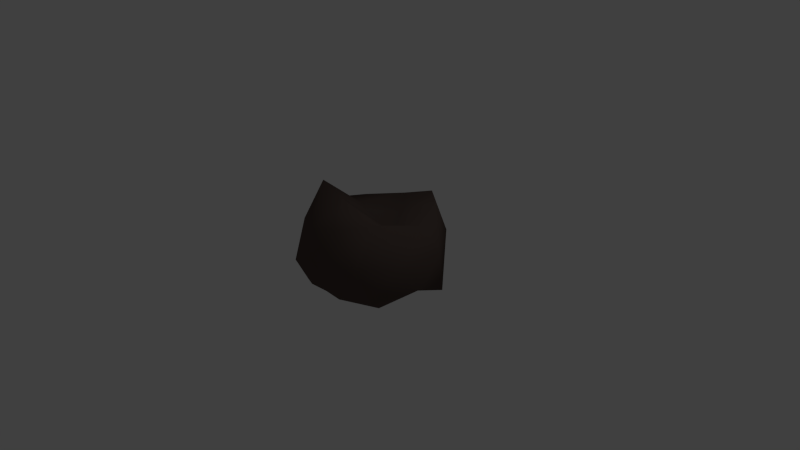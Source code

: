 # Source: rock_2.blend  (saved by Blender 2.68.0; exported with 4.5.12 LTS)
import bpy
from mathutils import Matrix  # noqa: F401  (used for matrix-valued properties, if any)

bpy.ops.wm.read_factory_settings(use_empty=True)
scene = bpy.context.scene
scene.name = 'Scene'

# ---- collections
col_collection_1 = bpy.data.collections.new('Collection 1'); scene.collection.children.link(col_collection_1)

# ---- materials (node trees are filled in below, after node groups)
mat_material = bpy.data.materials.new('Material')
mat_material.alpha_threshold = 0.0
mat_material.use_transparent_shadow = False
mat_material.diffuse_color = (0.1025, 0.07421, 0.06429, 1.0)
mat_material.specular_color = (0.2396, 0.1284, 0.1553)
mat_material.roughness = 0.5
mat_material.line_color = (0.0, 0.0, 0.0, 1.0)

# ---- material node trees

# ---- world
world_world = bpy.data.worlds.new('World'); scene.world = world_world
world_world.color = (0.05088, 0.05088, 0.05088)
world_world.use_sun_shadow = False
world_world.sun_shadow_jitter_overblur = 0.0
world_world.cycles.sampling_method = 'MANUAL'
world_world.cycles.sample_map_resolution = 256

# ---- cameras
cam_camera = bpy.data.cameras.new('Camera')
cam_camera.clip_end = 100.0
cam_camera.lens = 35.0
cam_camera.sensor_width = 32.0
cam_camera.sensor_height = 18.0
cam_camera.ortho_scale = 7.314
cam_camera.dof.focus_distance = 0.0
cam_camera.dof.aperture_fstop = 128.0

# ---- lights
light_lamp = bpy.data.lights.new('Lamp', 'POINT')
light_lamp.transmission_factor = 0.0
light_lamp.cutoff_distance = 30.0
light_lamp.energy = 100.0
light_lamp.shadow_buffer_clip_start = 1.001
light_lamp.shadow_soft_size = 0.1
light_lamp.shadow_maximum_resolution = 0.006
light_lamp.use_absolute_resolution = True
light_lamp.cycles.use_multiple_importance_sampling = False

# ---- meshes
me_icosphere = bpy.data.meshes.new('Icosphere')
me_icosphere.from_pydata([(0.0, 0.0, -0.6438), (0.5355, -0.5257, -0.3143), (-0.2764, -0.8506, -0.144), (-0.8944, 0.0, -0.4472), (-0.2764, 0.6834, -0.1641), (0.7236, 0.5257, -0.4472), (0.2764, -0.8506, 0.7504), (-0.7236, -0.5257, 0.4472), (-0.7236, 0.5257, 0.4472), (0.09114, 0.966, 0.6195), (0.7092, 0.1153, 0.6195), (-0.1464, 0.0, 0.5868), (0.4253, -0.309, -0.4945), (0.2629, -0.809, -0.2225), (-0.1625, -0.5, -0.4945), (0.4253, 0.309, -0.4945), (0.8506, 0.0, -0.1696), (-0.6882, -0.5, -0.5257), (-0.5257, 0.0, -0.8507), (-0.6882, 0.3328, -0.2426), (-0.1625, 0.3328, -0.5676), (0.07762, 0.7571, -0.0704), (0.7658, 0.4243, 0.1722), (0.7658, -0.1937, 0.1722), (0.5878, -0.809, 0.3032), (0.0, -1.0, 0.3032), (-0.5878, -0.809, 0.0), (-0.9511, -0.309, 0.0), (-0.9511, 0.1418, 0.2831), (-0.5878, 0.809, 0.0), (-0.1853, 1.115, 0.1722), (0.4025, 0.9243, 0.1722), (0.6882, -0.5, 0.829), (-0.2629, -0.809, 0.5257), (-0.8506, 0.0, 0.5257), (-0.2629, 0.809, 0.5257), (0.5029, 0.6153, 0.698), (0.3794, 0.0, 0.4374), (0.0161, -0.5, 0.9601), (-0.5717, -0.309, 0.9601), (-0.5717, 0.309, 0.4374), (0.0161, 0.5, 0.4374)], [], [(0, 12, 14), (1, 12, 16), (0, 14, 18), (0, 18, 20), (0, 20, 15), (1, 16, 23), (2, 13, 25), (3, 17, 27), (4, 19, 29), (5, 21, 31), (1, 23, 24), (2, 25, 26), (3, 27, 28), (4, 29, 30), (5, 31, 22), (6, 32, 38), (7, 33, 39), (8, 34, 40), (9, 35, 41), (10, 36, 37), (14, 13, 2), (14, 12, 13), (12, 1, 13), (16, 15, 5), (16, 12, 15), (12, 0, 15), (18, 17, 3), (18, 14, 17), (14, 2, 17), (20, 19, 4), (20, 18, 19), (18, 3, 19), (15, 21, 5), (15, 20, 21), (20, 4, 21), (23, 22, 10), (23, 16, 22), (16, 5, 22), (25, 24, 6), (25, 13, 24), (13, 1, 24), (27, 26, 7), (27, 17, 26), (17, 2, 26), (29, 28, 8), (29, 19, 28), (19, 3, 28), (31, 30, 9), (31, 21, 30), (21, 4, 30), (24, 32, 6), (24, 23, 32), (23, 10, 32), (26, 33, 7), (26, 25, 33), (25, 6, 33), (28, 34, 8), (28, 27, 34), (27, 7, 34), (30, 35, 9), (30, 29, 35), (29, 8, 35), (22, 36, 10), (22, 31, 36), (31, 9, 36), (38, 37, 11), (38, 32, 37), (32, 10, 37), (39, 38, 11), (39, 33, 38), (33, 6, 38), (40, 39, 11), (40, 34, 39), (34, 7, 39), (41, 40, 11), (41, 35, 40), (35, 8, 40), (37, 41, 11), (37, 36, 41), (36, 9, 41)])
me_icosphere.polygons.foreach_set('use_smooth', [True] * 80)
me_icosphere.materials.append(mat_material)
me_icosphere.use_remesh_preserve_volume = False
me_icosphere.use_remesh_preserve_attributes = False
me_icosphere.use_mirror_vertex_groups = False
me_icosphere.update()

# ---- objects
ob_icosphere = bpy.data.objects.new('Icosphere', me_icosphere)
ob_lamp = bpy.data.objects.new('Lamp', light_lamp)
ob_camera = bpy.data.objects.new('Camera', cam_camera)

# ---- transforms, parenting, visibility, modifiers, constraints
ob_icosphere.location = (0.0, 0.0, 0.0)
ob_icosphere.lineart.crease_threshold = 0.0
ob_lamp.location = (4.076, 1.005, 5.904)
ob_lamp.rotation_euler = (0.6503, 0.05522, 1.866)
ob_lamp.lock_rotations_4d = False
ob_lamp.empty_display_type = 'ARROWS'
ob_lamp.color = (0.0, 0.0, 0.0, 0.0)
ob_lamp.lineart.crease_threshold = 0.0
ob_camera.location = (7.481, -6.508, 5.344)
ob_camera.rotation_euler = (1.109, 0.01082, 0.8149)
ob_camera.lock_rotations_4d = False
ob_camera.empty_display_type = 'ARROWS'
ob_camera.color = (0.0, 0.0, 0.0, 0.0)
ob_camera.display_type = 'WIRE'
ob_camera.lineart.crease_threshold = 0.0

# ---- collection membership
col_collection_1.objects.link(ob_icosphere)
col_collection_1.objects.link(ob_lamp)
col_collection_1.objects.link(ob_camera)

# ---- scene / render settings (as saved in the file)
scene.camera = ob_camera
scene.frame_start = 1; scene.frame_end = 250; scene.frame_set(1)
scene.render.engine = 'BLENDER_EEVEE_NEXT'
scene.render.image_settings.color_mode = 'RGB'
scene.render.image_settings.compression = 90
scene.render.resolution_percentage = 50
scene.render.dither_intensity = 0.0
scene.cycles.use_denoising = False
scene.cycles.samples = 10
scene.cycles.sampling_pattern = 'TABULATED_SOBOL'
scene.cycles.light_sampling_threshold = 0.0
scene.cycles.use_adaptive_sampling = False
scene.cycles.use_light_tree = False
scene.cycles.blur_glossy = 0.0
scene.cycles.volume_bounces = 1
scene.cycles.pixel_filter_type = 'GAUSSIAN'
scene.cycles.sample_clamp_indirect = 0.0
scene.view_settings.view_transform = 'Standard'
bpy.context.view_layer.update()

